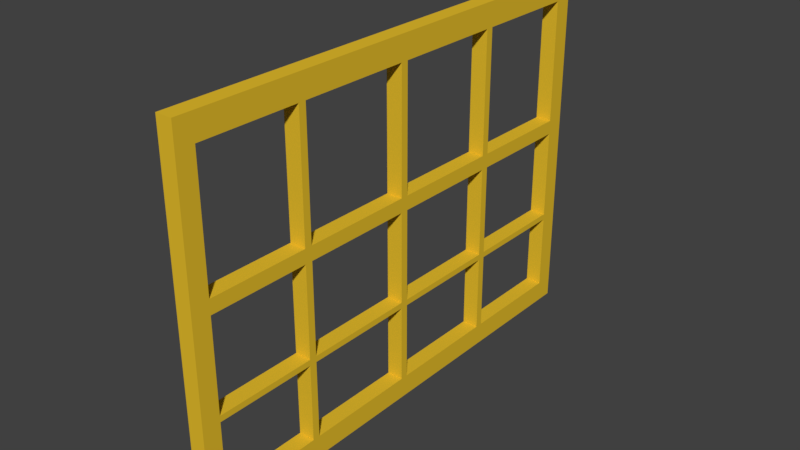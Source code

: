 # Source: T_RSTOCK_15.blend  (saved by Blender 2.79.0; exported with 4.5.12 LTS)
import bpy
from mathutils import Matrix  # noqa: F401  (used for matrix-valued properties, if any)

bpy.ops.wm.read_factory_settings(use_empty=True)
scene = bpy.context.scene
scene.name = 'Scene'

# ---- collections
col_collection_7 = bpy.data.collections.new('Collection 7'); scene.collection.children.link(col_collection_7)

# ---- materials (node trees are filled in below, after node groups)
mat_material_079 = bpy.data.materials.new('Material.079')
mat_material_079.alpha_threshold = 0.0
mat_material_079.use_transparent_shadow = False
mat_material_079.diffuse_color = (0.855, 0.855, 0.855, 1.0)
mat_material_079.roughness = 0.5
mat_material_078 = bpy.data.materials.new('Material.078')
mat_material_078.alpha_threshold = 0.0
mat_material_078.use_transparent_shadow = False
mat_material_078.diffuse_color = (0.8, 0.5212, 0.02709, 1.0)
mat_material_078.roughness = 0.5

# ---- material node trees

# ---- world
world_world = bpy.data.worlds.new('World'); scene.world = world_world
world_world.color = (0.05088, 0.05088, 0.05088)
world_world.use_sun_shadow = False
world_world.sun_shadow_jitter_overblur = 0.0
world_world.cycles.sampling_method = 'MANUAL'

# ---- meshes
me_plane_033 = bpy.data.meshes.new('Plane.033')
me_plane_033.from_pydata([(0.01442, -0.5222, -0.6045), (0.01442, -0.5222, -0.6548), (-0.02454, -0.5222, -0.6548), (0.01442, -0.5222, -0.419), (-0.02454, -0.5222, -0.419), (0.01442, -0.5222, -0.1867), (-0.02454, -0.5222, -0.1867), (0.01442, -0.5222, 0.1988), (-0.02454, -0.5222, 0.1988), (0.01442, -0.5222, 0.141), (-0.02454, -0.5222, -0.153), (0.01442, -0.5222, -0.153), (-0.02454, -0.5222, -0.6045), (-0.02454, -0.5222, -0.4048), (0.01442, -0.5222, -0.4048), (-0.02454, -0.5222, 0.141), (0.01442, -0.5652, -0.6045), (0.01442, -0.5652, -0.6548), (-0.02454, -0.5652, -0.6548), (0.01442, -0.5652, -0.419), (-0.02454, -0.5652, -0.419), (0.01442, -0.5652, -0.1867), (-0.02454, -0.5652, -0.1867), (0.01442, -0.5652, 0.1988), (-0.02454, -0.5652, 0.1988), (0.01442, -0.5652, 0.141), (-0.02454, -0.5652, -0.153), (0.01442, -0.5652, -0.153), (-0.02454, -0.5652, -0.6045), (-0.02454, -0.5652, -0.4048), (0.01442, -0.5652, -0.4048), (-0.02454, -0.5652, 0.141), (-0.02454, 0.6078, 0.141), (-0.02454, 0.3062, 0.141), (-0.02454, 0.02172, 0.141), (-0.02454, 0.02172, 0.1988), (-0.02454, 0.3062, 0.1988), (-0.02454, 0.6078, 0.1988), (0.01442, 0.6078, 0.1988), (0.01442, 0.3062, 0.1988), (0.01442, 0.02172, 0.1988), (0.01442, 0.02172, 0.141), (0.01442, 0.3062, 0.141), (0.01442, 0.6078, 0.141), (0.01442, 0.6078, -0.153), (0.01442, 0.3062, -0.153), (0.01442, 0.02172, -0.153), (0.01442, 0.02172, -0.1867), (0.01442, 0.3062, -0.1867), (0.01442, 0.6078, -0.1867), (-0.02454, 0.6078, -0.153), (-0.02454, 0.3062, -0.153), (-0.02454, 0.02172, -0.153), (-0.02454, 0.6078, -0.1867), (-0.02454, 0.3062, -0.1867), (-0.02454, 0.02172, -0.1867), (-0.02454, 0.6078, -0.419), (-0.02454, 0.3062, -0.419), (-0.02454, 0.02172, -0.419), (-0.02454, 0.02172, -0.4048), (-0.02454, 0.3062, -0.4048), (-0.02454, 0.6078, -0.4048), (0.01442, 0.02172, -0.4048), (0.01442, 0.3062, -0.4048), (0.01442, 0.6078, -0.4048), (0.01442, 0.02172, -0.419), (0.01442, 0.3062, -0.419), (0.01442, 0.6078, -0.419), (0.01442, 0.6078, -0.6045), (0.01442, 0.3062, -0.6045), (0.01442, 0.02172, -0.6045), (0.01442, 0.02172, -0.6548), (0.01442, 0.3062, -0.6548), (0.01442, 0.6078, -0.6548), (-0.02454, 0.02172, -0.6548), (-0.02454, 0.3062, -0.6548), (-0.02454, 0.6078, -0.6548), (-0.02454, 0.02172, -0.6045), (-0.02454, 0.3062, -0.6045), (-0.02454, 0.6078, -0.6045), (-0.02454, 0.5638, 0.141), (-0.02454, 0.5638, 0.1988), (0.01442, 0.5638, 0.1988), (0.01442, 0.5638, 0.141), (-0.02454, 0.2881, 0.141), (-0.02454, 0.2881, 0.1988), (0.01442, 0.2881, 0.1988), (0.01442, 0.2881, 0.141), (-0.02454, 0.003601, 0.141), (0.01442, 0.003601, 0.1988), (-0.02454, 0.003601, 0.1988), (0.01442, 0.003601, 0.141), (0.01442, 0.003601, -0.153), (-0.02454, 0.003601, -0.153), (-0.02454, 0.003601, -0.1867), (0.01442, 0.003601, -0.1867), (-0.02454, 0.003601, -0.419), (-0.02454, 0.003601, -0.4048), (0.01442, 0.003601, -0.4048), (0.01442, 0.003601, -0.419), (-0.02454, 0.2881, -0.419), (-0.02454, 0.2881, -0.4048), (0.01442, 0.2881, -0.4048), (0.01442, 0.2881, -0.419), (0.01442, 0.2881, -0.153), (0.01442, 0.2881, -0.1867), (-0.02454, 0.2881, -0.153), (-0.02454, 0.2881, -0.1867), (0.01442, 0.5638, -0.153), (0.01442, 0.5638, -0.1867), (-0.02454, 0.5638, -0.153), (-0.02454, 0.5638, -0.1867), (-0.02454, 0.5638, -0.419), (-0.02454, 0.5638, -0.4048), (0.01442, 0.5638, -0.4048), (0.01442, 0.5638, -0.419), (0.01442, 0.5638, -0.6045), (0.01442, 0.5638, -0.6548), (-0.02454, 0.5638, -0.6548), (-0.02454, 0.5638, -0.6045), (0.01442, 0.2881, -0.6045), (0.01442, 0.2881, -0.6548), (-0.02454, 0.2881, -0.6548), (-0.02454, 0.2881, -0.6045), (0.01442, 0.003601, -0.6045), (0.01442, 0.003601, -0.6548), (-0.02454, 0.003601, -0.6548), (-0.02454, 0.003601, -0.6045), (-0.02454, -0.2648, 0.141), (0.01442, -0.2648, 0.1988), (-0.02454, -0.2648, 0.1988), (0.01442, -0.2648, 0.141), (0.01442, -0.2648, -0.153), (-0.02454, -0.2648, -0.153), (-0.02454, -0.2648, -0.1867), (0.01442, -0.2648, -0.1867), (-0.02454, -0.2648, -0.419), (-0.02454, -0.2648, -0.4048), (0.01442, -0.2648, -0.4048), (0.01442, -0.2648, -0.419), (0.01442, -0.2648, -0.6045), (0.01442, -0.2648, -0.6548), (-0.02454, -0.2648, -0.6548), (-0.02454, -0.2648, -0.6045), (0.01442, -0.2824, -0.6045), (0.01442, -0.2824, -0.6548), (-0.02454, -0.2824, -0.6548), (-0.02454, -0.2824, -0.6045), (-0.02454, -0.2824, -0.419), (-0.02454, -0.2824, -0.4048), (0.01442, -0.2824, -0.4048), (0.01442, -0.2824, -0.419), (0.01442, -0.2824, -0.153), (-0.02454, -0.2824, -0.153), (-0.02454, -0.2824, -0.1867), (0.01442, -0.2824, -0.1867), (-0.02454, -0.2824, 0.141), (0.01442, -0.2824, 0.1988), (-0.02454, -0.2824, 0.1988), (0.01442, -0.2824, 0.141)], [], [(149, 148, 4, 13), (145, 144, 0, 1), (159, 157, 7, 9), (158, 156, 15, 8), (2, 1, 17, 18), (26, 27, 25, 31), (12, 28, 20, 4), (1, 0, 16, 17), (155, 152, 11, 5), (152, 153, 10, 11), (153, 154, 6, 10), (150, 149, 13, 14), (146, 145, 1, 2), (151, 150, 14, 3), (148, 151, 3, 4), (154, 155, 5, 6), (156, 159, 9, 15), (147, 146, 2, 12), (157, 158, 8, 7), (144, 147, 12, 0), (31, 25, 23, 24), (22, 21, 27, 26), (17, 16, 28, 18), (20, 19, 30, 29), (12, 2, 18, 28), (6, 13, 29, 22), (22, 29, 30, 21), (31, 15, 10, 26), (13, 4, 20, 29), (7, 8, 24, 23), (3, 14, 30, 19), (9, 7, 23, 25), (20, 28, 16, 19), (10, 6, 22, 26), (8, 15, 31, 24), (5, 11, 27, 21), (9, 25, 27, 11), (21, 30, 14, 5), (16, 0, 3, 19), (4, 3, 0, 12), (6, 5, 14, 13), (10, 15, 9, 11), (82, 81, 36, 39), (86, 85, 35, 40), (80, 83, 42, 33), (84, 87, 41, 34), (81, 80, 33, 36), (85, 84, 34, 35), (83, 82, 39, 42), (87, 86, 40, 41), (111, 109, 48, 54), (107, 105, 47, 55), (110, 111, 54, 51), (106, 107, 55, 52), (108, 110, 51, 45), (104, 106, 52, 46), (109, 108, 45, 48), (105, 104, 46, 47), (112, 115, 66, 57), (100, 103, 65, 58), (115, 114, 63, 66), (103, 102, 62, 65), (114, 113, 60, 63), (102, 101, 59, 62), (113, 112, 57, 60), (101, 100, 58, 59), (116, 119, 78, 69), (120, 123, 77, 70), (119, 118, 75, 78), (123, 122, 74, 77), (118, 117, 72, 75), (122, 121, 71, 74), (117, 116, 69, 72), (121, 120, 70, 71), (43, 38, 82, 83), (37, 32, 80, 81), (38, 37, 81, 82), (42, 39, 86, 87), (36, 33, 84, 85), (39, 36, 85, 86), (40, 35, 90, 89), (35, 34, 88, 90), (41, 40, 89, 91), (52, 55, 94, 93), (47, 46, 92, 95), (65, 62, 98, 99), (59, 58, 96, 97), (60, 57, 100, 101), (66, 63, 102, 103), (48, 45, 104, 105), (51, 54, 107, 106), (49, 44, 108, 109), (50, 53, 111, 110), (61, 56, 112, 113), (67, 64, 114, 115), (73, 68, 116, 117), (76, 73, 117, 118), (79, 76, 118, 119), (72, 69, 120, 121), (75, 72, 121, 122), (78, 75, 122, 123), (77, 74, 126, 127), (74, 71, 125, 126), (71, 70, 124, 125), (127, 96, 58, 77), (97, 94, 55, 59), (88, 34, 52, 93), (84, 33, 51, 106), (101, 107, 54, 60), (123, 100, 57, 78), (80, 32, 50, 110), (113, 111, 53, 61), (119, 112, 56, 79), (83, 108, 44, 43), (49, 109, 114, 64), (115, 116, 68, 67), (103, 120, 69, 66), (48, 105, 102, 63), (87, 104, 45, 42), (91, 92, 46, 41), (47, 95, 98, 62), (99, 124, 70, 65), (99, 96, 127, 124), (95, 94, 97, 98), (91, 88, 93, 92), (87, 84, 106, 104), (101, 102, 105, 107), (103, 100, 123, 120), (115, 112, 119, 116), (109, 111, 113, 114), (83, 80, 110, 108), (79, 68, 73, 76), (67, 56, 61, 64), (49, 53, 50, 44), (37, 38, 43, 32), (43, 44, 50, 32), (49, 64, 61, 53), (67, 68, 79, 56), (42, 45, 51, 33), (48, 63, 60, 54), (66, 69, 78, 57), (65, 70, 77, 58), (47, 62, 59, 55), (41, 46, 52, 34), (89, 90, 130, 129), (88, 91, 131, 128), (90, 88, 128, 130), (91, 89, 129, 131), (94, 95, 135, 134), (93, 94, 134, 133), (92, 93, 133, 132), (95, 92, 132, 135), (96, 99, 139, 136), (99, 98, 138, 139), (98, 97, 137, 138), (97, 96, 136, 137), (124, 127, 143, 140), (127, 126, 142, 143), (126, 125, 141, 142), (125, 124, 140, 141), (151, 144, 140, 139), (143, 142, 146, 147), (142, 141, 145, 146), (141, 140, 144, 145), (147, 148, 136, 143), (139, 138, 150, 151), (135, 155, 150, 138), (137, 136, 148, 149), (149, 154, 134, 137), (133, 134, 154, 153), (159, 152, 132, 131), (135, 132, 152, 155), (129, 130, 158, 157), (153, 156, 128, 133), (130, 128, 156, 158), (131, 129, 157, 159), (147, 144, 151, 148), (149, 150, 155, 154), (153, 152, 159, 156), (135, 138, 137, 134), (139, 140, 143, 136), (131, 132, 133, 128)])
me_plane_033.polygons.foreach_set('material_index', [1, 1, 1, 1, 1, 1, 1, 1, 1, 1, 1, 1, 1, 1, 1, 1, 1, 1, 1, 1, 1, 1, 1, 1, 1, 1, 1, 1, 1, 1, 1, 1, 1, 1, 1, 1, 1, 1, 1, 1, 1, 1, 1, 1, 1, 1, 1, 1, 1, 1, 1, 1, 1, 1, 1, 1, 1, 1, 1, 1, 1, 1, 1, 1, 1, 1, 1, 1, 1, 1, 1, 1, 1, 1, 1, 1, 1, 1, 1, 1, 1, 1, 1, 1, 1, 1, 1, 1, 1, 1, 1, 1, 1, 1, 1, 1, 1, 1, 1, 1, 1, 1, 1, 1, 1, 1, 1, 1, 1, 1, 1, 1, 1, 1, 1, 1, 1, 1, 1, 1, 1, 1, 1, 1, 1, 1, 1, 1, 1, 1, 1, 1, 1, 1, 1, 1, 1, 1, 1, 1, 1, 1, 1, 1, 1, 1, 1, 1, 1, 1, 1, 1, 1, 1, 1, 1, 1, 1, 1, 1, 1, 1, 1, 1, 1, 1, 1, 1, 1, 1, 1, 1, 1, 1, 1, 1, 1, 1, 1, 1, 1, 1])
me_plane_033.materials.append(mat_material_079)
me_plane_033.materials.append(mat_material_078)
me_plane_033.use_remesh_preserve_volume = False
me_plane_033.use_remesh_preserve_attributes = False
me_plane_033.use_mirror_vertex_groups = False
me_plane_033.update()

# ---- objects
ob_plane_014 = bpy.data.objects.new('Plane.014', me_plane_033)

# ---- transforms, parenting, visibility, modifiers, constraints
ob_plane_014.location = (0.003107, 0.2255, 0.2117)
ob_plane_014.scale = (0.3359, 0.3359, 0.3359)
ob_plane_014.lineart.crease_threshold = 0.0

# ---- collection membership
col_collection_7.objects.link(ob_plane_014)

# ---- scene / render settings (as saved in the file)
scene.frame_start = 1; scene.frame_end = 250; scene.frame_set(0)
scene.render.engine = 'BLENDER_EEVEE_NEXT'
scene.render.resolution_percentage = 50
scene.render.dither_intensity = 0.0
scene.cycles.use_denoising = False
scene.cycles.samples = 128
scene.cycles.sampling_pattern = 'TABULATED_SOBOL'
scene.cycles.use_adaptive_sampling = False
scene.cycles.use_light_tree = False
scene.cycles.blur_glossy = 0.0
scene.cycles.sample_clamp_indirect = 0.0
scene.view_settings.view_transform = 'Standard'
bpy.context.view_layer.update()

# ---- added for rendering (the .blend has no active camera and no usable light): camera, sun
cam_auto = bpy.data.cameras.new('AutoCamera')
cam_auto.lens = 50.0
cam_auto.sensor_width = 36.0
cam_auto.clip_end = 1000.0
ob_auto_camera = bpy.data.objects.new('AutoCamera', cam_auto)
scene.collection.objects.link(ob_auto_camera)
ob_auto_camera.location = (0.452456, -0.308599, 0.495943)
ob_auto_camera.rotation_euler = (1.09748, -7.21219e-08, 0.694738)
scene.camera = ob_auto_camera
light_auto_sun = bpy.data.lights.new('AutoSun', 'SUN')
light_auto_sun.energy = 3.0
light_auto_sun.angle = 0.0523599
ob_auto_sun = bpy.data.objects.new('AutoSun', light_auto_sun)
scene.collection.objects.link(ob_auto_sun)
ob_auto_sun.rotation_euler = (0.872665, 0.174533, 0.523599)
bpy.context.view_layer.update()
